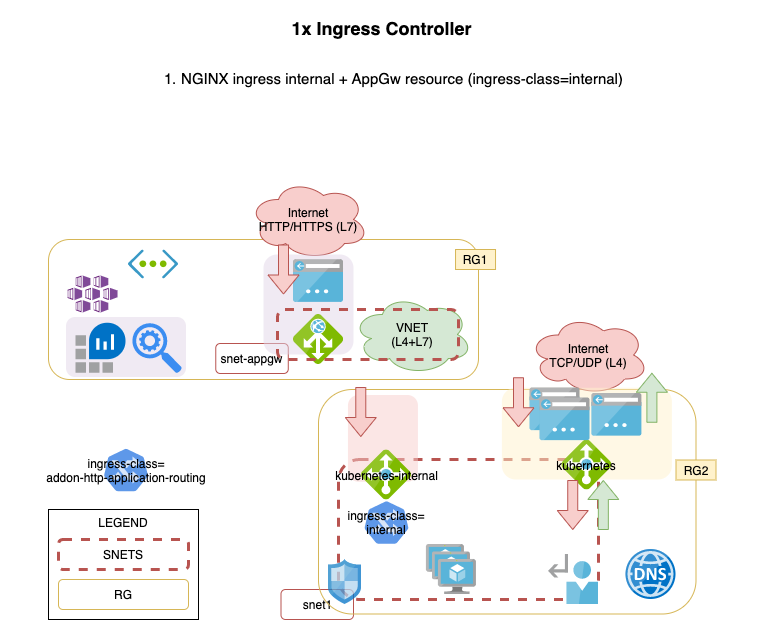

The diagram above was exported from draw.io. Its source (the exported page's mxGraphModel, read from the mxfile embedded in the PNG):
<mxGraphModel dx="1106" dy="830" grid="1" gridSize="10" guides="1" tooltips="1" connect="1" arrows="1" fold="1" page="1" pageScale="1" pageWidth="1169" pageHeight="827" math="0" shadow="0">
  <root>
    <mxCell id="tuexY-ehG0Dru2S_N072-0" />
    <mxCell id="tuexY-ehG0Dru2S_N072-1" parent="tuexY-ehG0Dru2S_N072-0" />
    <mxCell id="tuexY-ehG0Dru2S_N072-3" value="" style="rounded=1;whiteSpace=wrap;html=1;fillColor=none;strokeColor=#d6b656;strokeWidth=1;verticalAlign=top;" parent="tuexY-ehG0Dru2S_N072-1" vertex="1">
      <mxGeometry x="251" y="254" width="430" height="140" as="geometry" />
    </mxCell>
    <mxCell id="ycvU10SkqPmlTY4F_qPc-1" value="snet-appgw" style="rounded=1;whiteSpace=wrap;html=1;fillColor=none;strokeColor=#b85450;strokeWidth=1;" parent="tuexY-ehG0Dru2S_N072-1" vertex="1">
      <mxGeometry x="418.27" y="358" width="72.5" height="30" as="geometry" />
    </mxCell>
    <mxCell id="ycvU10SkqPmlTY4F_qPc-2" value="snet1" style="rounded=1;whiteSpace=wrap;html=1;fillColor=none;strokeColor=#b85450;strokeWidth=1;" parent="tuexY-ehG0Dru2S_N072-1" vertex="1">
      <mxGeometry x="483.5" y="604" width="72.5" height="30" as="geometry" />
    </mxCell>
    <mxCell id="tuexY-ehG0Dru2S_N072-2" value="" style="rounded=1;whiteSpace=wrap;html=1;fillColor=none;strokeColor=#d6b656;strokeWidth=1;" parent="tuexY-ehG0Dru2S_N072-1" vertex="1">
      <mxGeometry x="521" y="404" width="377.5" height="224.5" as="geometry" />
    </mxCell>
    <mxCell id="tuexY-ehG0Dru2S_N072-5" value="LEGEND" style="rounded=0;whiteSpace=wrap;html=1;verticalAlign=top;" parent="tuexY-ehG0Dru2S_N072-1" vertex="1">
      <mxGeometry x="251" y="524" width="150" height="110" as="geometry" />
    </mxCell>
    <mxCell id="tuexY-ehG0Dru2S_N072-6" value="" style="rounded=1;whiteSpace=wrap;html=1;fillColor=none;dashed=1;strokeColor=#b85450;strokeWidth=3;" parent="tuexY-ehG0Dru2S_N072-1" vertex="1">
      <mxGeometry x="541" y="474" width="260" height="140" as="geometry" />
    </mxCell>
    <mxCell id="tuexY-ehG0Dru2S_N072-8" value="" style="shape=image;verticalLabelPosition=bottom;verticalAlign=top;imageAspect=0;aspect=fixed;image=data:image/svg+xml,(base64 omitted: 7300 chars)" parent="tuexY-ehG0Dru2S_N072-1" vertex="1">
      <mxGeometry x="628.93" y="559" width="50" height="50" as="geometry" />
    </mxCell>
    <mxCell id="tuexY-ehG0Dru2S_N072-11" value="SNETS" style="rounded=1;whiteSpace=wrap;html=1;fillColor=none;dashed=1;strokeColor=#b85450;strokeWidth=3;" parent="tuexY-ehG0Dru2S_N072-1" vertex="1">
      <mxGeometry x="261" y="554" width="130" height="30" as="geometry" />
    </mxCell>
    <mxCell id="tuexY-ehG0Dru2S_N072-12" value="" style="aspect=fixed;html=1;points=[];align=center;image;fontSize=12;image=img/lib/mscae/DNS.svg;strokeWidth=1;" parent="tuexY-ehG0Dru2S_N072-1" vertex="1">
      <mxGeometry x="828.5" y="564" width="50" height="50" as="geometry" />
    </mxCell>
    <mxCell id="tuexY-ehG0Dru2S_N072-13" value="" style="aspect=fixed;html=1;points=[];align=center;image;fontSize=12;image=img/lib/mscae/Network_Security_Groups_Classic.svg;strokeWidth=1;opacity=75;" parent="tuexY-ehG0Dru2S_N072-1" vertex="1">
      <mxGeometry x="531" y="574" width="33.3" height="45" as="geometry" />
    </mxCell>
    <mxCell id="tuexY-ehG0Dru2S_N072-14" value="" style="shape=image;verticalLabelPosition=bottom;verticalAlign=top;imageAspect=0;aspect=fixed;image=data:image/svg+xml,(base64 omitted: 2852 chars);strokeWidth=1;" parent="tuexY-ehG0Dru2S_N072-1" vertex="1">
      <mxGeometry x="751" y="569" width="50" height="50" as="geometry" />
    </mxCell>
    <mxCell id="tuexY-ehG0Dru2S_N072-15" value="RG" style="rounded=1;whiteSpace=wrap;html=1;fillColor=none;strokeColor=#d6b656;strokeWidth=1;" parent="tuexY-ehG0Dru2S_N072-1" vertex="1">
      <mxGeometry x="261" y="594" width="130" height="30" as="geometry" />
    </mxCell>
    <mxCell id="tuexY-ehG0Dru2S_N072-20" value="&lt;div&gt;&lt;ol style=&quot;font-size: 15px&quot;&gt;&lt;li&gt;&lt;font style=&quot;font-size: 15px&quot;&gt;NGINX ingress internal +&amp;nbsp;&lt;/font&gt;&lt;span&gt;AppGw resource&amp;nbsp;&lt;/span&gt;&lt;span&gt;(ingress-class=internal)&lt;/span&gt;&lt;/li&gt;&lt;/ol&gt;&lt;/div&gt;" style="text;html=1;strokeColor=none;fillColor=none;align=center;verticalAlign=middle;whiteSpace=wrap;rounded=0;spacing=0;" parent="tuexY-ehG0Dru2S_N072-1" vertex="1">
      <mxGeometry x="208" y="65" width="754" height="55" as="geometry" />
    </mxCell>
    <mxCell id="tuexY-ehG0Dru2S_N072-21" value="RG2" style="text;html=1;strokeColor=#d6b656;fillColor=#fff2cc;align=center;verticalAlign=middle;whiteSpace=wrap;rounded=0;" parent="tuexY-ehG0Dru2S_N072-1" vertex="1">
      <mxGeometry x="878.5" y="474.5" width="40" height="20" as="geometry" />
    </mxCell>
    <mxCell id="tuexY-ehG0Dru2S_N072-23" value="RG1" style="text;html=1;strokeColor=#d6b656;fillColor=#fff2cc;align=center;verticalAlign=middle;whiteSpace=wrap;rounded=0;" parent="tuexY-ehG0Dru2S_N072-1" vertex="1">
      <mxGeometry x="658.03" y="264" width="40" height="20" as="geometry" />
    </mxCell>
    <mxCell id="tuexY-ehG0Dru2S_N072-24" value="&lt;span style=&quot;font-weight: 400&quot;&gt;VNET&lt;br&gt;(L4+L7)&lt;br&gt;&lt;/span&gt;" style="ellipse;shape=cloud;whiteSpace=wrap;html=1;fillColor=#d5e8d4;strokeColor=#82b366;verticalAlign=middle;align=center;fontStyle=1" parent="tuexY-ehG0Dru2S_N072-1" vertex="1">
      <mxGeometry x="554.87" y="309" width="120" height="80" as="geometry" />
    </mxCell>
    <mxCell id="tuexY-ehG0Dru2S_N072-25" value="Internet&lt;br&gt;HTTP/HTTPS (L7)" style="ellipse;shape=cloud;whiteSpace=wrap;html=1;fillColor=#f8cecc;strokeColor=#b85450;verticalAlign=middle;align=center;" parent="tuexY-ehG0Dru2S_N072-1" vertex="1">
      <mxGeometry x="451" y="194" width="120" height="80" as="geometry" />
    </mxCell>
    <mxCell id="tuexY-ehG0Dru2S_N072-26" value="" style="group" parent="tuexY-ehG0Dru2S_N072-1" vertex="1" connectable="0">
      <mxGeometry x="466" y="259" width="90" height="120" as="geometry" />
    </mxCell>
    <mxCell id="tuexY-ehG0Dru2S_N072-27" value="" style="rounded=1;whiteSpace=wrap;html=1;fillColor=#e1d5e7;strokeColor=none;strokeWidth=1;opacity=50;" parent="tuexY-ehG0Dru2S_N072-26" vertex="1">
      <mxGeometry y="10" width="90" height="100" as="geometry" />
    </mxCell>
    <mxCell id="tuexY-ehG0Dru2S_N072-28" value="" style="aspect=fixed;html=1;points=[];align=center;image;fontSize=12;image=img/lib/mscae/Application_Gateway.svg;" parent="tuexY-ehG0Dru2S_N072-26" vertex="1">
      <mxGeometry x="30" y="70" width="50" height="50" as="geometry" />
    </mxCell>
    <mxCell id="tuexY-ehG0Dru2S_N072-29" value="" style="shape=image;verticalLabelPosition=bottom;verticalAlign=top;imageAspect=0;aspect=fixed;image=data:image/svg+xml,(base64 omitted: 4100 chars);strokeWidth=1;" parent="tuexY-ehG0Dru2S_N072-26" vertex="1">
      <mxGeometry x="30" y="11.25" width="50" height="50" as="geometry" />
    </mxCell>
    <mxCell id="tuexY-ehG0Dru2S_N072-30" value="" style="shape=flexArrow;endArrow=classic;html=1;fillColor=#f8cecc;strokeColor=#b85450;" parent="tuexY-ehG0Dru2S_N072-26" edge="1">
      <mxGeometry width="50" height="50" relative="1" as="geometry">
        <mxPoint x="20" as="sourcePoint" />
        <mxPoint x="20" y="50" as="targetPoint" />
      </mxGeometry>
    </mxCell>
    <mxCell id="tuexY-ehG0Dru2S_N072-32" value="" style="group" parent="tuexY-ehG0Dru2S_N072-1" vertex="1" connectable="0">
      <mxGeometry x="531" y="384" width="122.88999999999999" height="160.5" as="geometry" />
    </mxCell>
    <mxCell id="tuexY-ehG0Dru2S_N072-33" value="" style="rounded=1;whiteSpace=wrap;html=1;fillColor=#f8cecc;strokeColor=none;strokeWidth=1;opacity=50;" parent="tuexY-ehG0Dru2S_N072-32" vertex="1">
      <mxGeometry x="19.439999999999987" y="25.5" width="70" height="86.75" as="geometry" />
    </mxCell>
    <mxCell id="tuexY-ehG0Dru2S_N072-34" value="" style="shape=flexArrow;endArrow=classic;html=1;fillColor=#f8cecc;strokeColor=#b85450;" parent="tuexY-ehG0Dru2S_N072-32" edge="1">
      <mxGeometry width="50" height="50" relative="1" as="geometry">
        <mxPoint x="32.27999999999945" y="17.5" as="sourcePoint" />
        <mxPoint x="32.27999999999945" y="67.5" as="targetPoint" />
      </mxGeometry>
    </mxCell>
    <mxCell id="tuexY-ehG0Dru2S_N072-35" value="" style="group" parent="tuexY-ehG0Dru2S_N072-32" vertex="1" connectable="0">
      <mxGeometry x="13.000000000000046" y="130.5" width="90" height="45" as="geometry" />
    </mxCell>
    <mxCell id="tuexY-ehG0Dru2S_N072-36" value="" style="html=1;dashed=0;whitespace=wrap;fillColor=#2875E2;strokeColor=#ffffff;points=[[0.005,0.63,0],[0.1,0.2,0],[0.9,0.2,0],[0.5,0,0],[0.995,0.63,0],[0.72,0.99,0],[0.5,1,0],[0.28,0.99,0]];shape=mxgraph.kubernetes.icon;prIcon=ing;opacity=75;" parent="tuexY-ehG0Dru2S_N072-35" vertex="1">
      <mxGeometry x="20" width="50" height="45" as="geometry" />
    </mxCell>
    <mxCell id="tuexY-ehG0Dru2S_N072-37" value="ingress-class=&lt;br&gt;internal" style="text;html=1;strokeColor=none;fillColor=none;align=center;verticalAlign=middle;whiteSpace=wrap;rounded=0;" parent="tuexY-ehG0Dru2S_N072-35" vertex="1">
      <mxGeometry y="10" width="90" height="25" as="geometry" />
    </mxCell>
    <mxCell id="tuexY-ehG0Dru2S_N072-38" value="" style="group" parent="tuexY-ehG0Dru2S_N072-32" vertex="1" connectable="0">
      <mxGeometry x="-3.45" y="80.5" width="122.88999999999999" height="50" as="geometry" />
    </mxCell>
    <mxCell id="tuexY-ehG0Dru2S_N072-39" value="" style="shape=image;verticalLabelPosition=bottom;verticalAlign=top;imageAspect=0;aspect=fixed;image=data:image/svg+xml,(base64 omitted: 3392 chars);strokeWidth=1;" parent="tuexY-ehG0Dru2S_N072-38" vertex="1">
      <mxGeometry x="36.44999999999993" width="50" height="50" as="geometry" />
    </mxCell>
    <mxCell id="tuexY-ehG0Dru2S_N072-40" value="kubernetes-internal" style="text;html=1;strokeColor=none;fillColor=none;align=center;verticalAlign=middle;whiteSpace=wrap;rounded=0;opacity=75;" parent="tuexY-ehG0Dru2S_N072-38" vertex="1">
      <mxGeometry y="15" width="122.89" height="20" as="geometry" />
    </mxCell>
    <mxCell id="tuexY-ehG0Dru2S_N072-53" value="&lt;span style=&quot;font-weight: normal&quot;&gt;Internet&lt;br&gt;TCP/UDP (L4)&lt;/span&gt;" style="ellipse;shape=cloud;whiteSpace=wrap;html=1;fillColor=#f8cecc;strokeColor=#b85450;verticalAlign=middle;align=center;fontStyle=1" parent="tuexY-ehG0Dru2S_N072-1" vertex="1">
      <mxGeometry x="731.04" y="329.5" width="120" height="80" as="geometry" />
    </mxCell>
    <mxCell id="tuexY-ehG0Dru2S_N072-54" value="" style="rounded=1;whiteSpace=wrap;html=1;fillColor=none;dashed=1;strokeColor=#b85450;strokeWidth=3;" parent="tuexY-ehG0Dru2S_N072-1" vertex="1">
      <mxGeometry x="480" y="324" width="181" height="50" as="geometry" />
    </mxCell>
    <mxCell id="tuexY-ehG0Dru2S_N072-42" value="" style="rounded=1;whiteSpace=wrap;html=1;fillColor=#fff2cc;strokeColor=none;strokeWidth=1;opacity=50;" parent="tuexY-ehG0Dru2S_N072-1" vertex="1">
      <mxGeometry x="704.4000000000001" y="402.25" width="170" height="91.75" as="geometry" />
    </mxCell>
    <mxCell id="tuexY-ehG0Dru2S_N072-43" value="" style="shape=image;verticalLabelPosition=bottom;verticalAlign=top;imageAspect=0;aspect=fixed;image=data:image/svg+xml,(base64 omitted: 3392 chars);strokeWidth=1;" parent="tuexY-ehG0Dru2S_N072-1" vertex="1">
      <mxGeometry x="764.4000000000001" y="454.5" width="50" height="50" as="geometry" />
    </mxCell>
    <mxCell id="tuexY-ehG0Dru2S_N072-44" value="" style="shape=image;verticalLabelPosition=bottom;verticalAlign=top;imageAspect=0;aspect=fixed;image=data:image/svg+xml,(base64 omitted: 4100 chars);strokeWidth=1;" parent="tuexY-ehG0Dru2S_N072-1" vertex="1">
      <mxGeometry x="732.51" y="398.5" width="50" height="50" as="geometry" />
    </mxCell>
    <mxCell id="tuexY-ehG0Dru2S_N072-49" value="kubernetes" style="text;html=1;strokeColor=none;fillColor=none;align=center;verticalAlign=middle;whiteSpace=wrap;rounded=0;opacity=75;" parent="tuexY-ehG0Dru2S_N072-1" vertex="1">
      <mxGeometry x="769.4000000000001" y="469.5" width="40" height="20" as="geometry" />
    </mxCell>
    <mxCell id="tuexY-ehG0Dru2S_N072-50" value="" style="shape=image;verticalLabelPosition=bottom;verticalAlign=top;imageAspect=0;aspect=fixed;image=data:image/svg+xml,(base64 omitted: 4100 chars);strokeWidth=1;" parent="tuexY-ehG0Dru2S_N072-1" vertex="1">
      <mxGeometry x="794.3999999999999" y="404" width="50" height="50" as="geometry" />
    </mxCell>
    <mxCell id="tuexY-ehG0Dru2S_N072-51" value="" style="shape=flexArrow;endArrow=classic;html=1;fillColor=#d5e8d4;strokeColor=#82b366;" parent="tuexY-ehG0Dru2S_N072-1" edge="1">
      <mxGeometry width="50" height="50" relative="1" as="geometry">
        <mxPoint x="854.3999999999999" y="437.25" as="sourcePoint" />
        <mxPoint x="854.3999999999999" y="387.25" as="targetPoint" />
      </mxGeometry>
    </mxCell>
    <mxCell id="tuexY-ehG0Dru2S_N072-52" value="" style="shape=image;verticalLabelPosition=bottom;verticalAlign=top;imageAspect=0;aspect=fixed;image=data:image/svg+xml,(base64 omitted: 4100 chars);strokeWidth=1;" parent="tuexY-ehG0Dru2S_N072-1" vertex="1">
      <mxGeometry x="742.51" y="408.5" width="50" height="50" as="geometry" />
    </mxCell>
    <mxCell id="tuexY-ehG0Dru2S_N072-45" value="" style="shape=flexArrow;endArrow=classic;html=1;fillColor=#f8cecc;strokeColor=#b85450;" parent="tuexY-ehG0Dru2S_N072-1" edge="1">
      <mxGeometry width="50" height="50" relative="1" as="geometry">
        <mxPoint x="720.9999999999995" y="391.75" as="sourcePoint" />
        <mxPoint x="720.9999999999995" y="441.75" as="targetPoint" />
      </mxGeometry>
    </mxCell>
    <mxCell id="QBdcOBftzZqqK8LrP76R-1" value="" style="shape=flexArrow;endArrow=classic;html=1;fillColor=#f8cecc;strokeColor=#b85450;" parent="tuexY-ehG0Dru2S_N072-1" edge="1">
      <mxGeometry width="50" height="50" relative="1" as="geometry">
        <mxPoint x="775.2399999999996" y="494.5" as="sourcePoint" />
        <mxPoint x="775.2399999999996" y="544.5" as="targetPoint" />
      </mxGeometry>
    </mxCell>
    <mxCell id="QBdcOBftzZqqK8LrP76R-2" value="" style="shape=flexArrow;endArrow=classic;html=1;fillColor=#d5e8d4;strokeColor=#82b366;" parent="tuexY-ehG0Dru2S_N072-1" edge="1">
      <mxGeometry width="50" height="50" relative="1" as="geometry">
        <mxPoint x="805.8399999999997" y="544.5" as="sourcePoint" />
        <mxPoint x="805.8399999999997" y="494.5" as="targetPoint" />
      </mxGeometry>
    </mxCell>
    <mxCell id="av5Yam-YoQRW9wtK63bv-0" value="&lt;div&gt;&lt;div&gt;&lt;span style=&quot;font-size: 18px&quot;&gt;&lt;b&gt;1x Ingress Controller&lt;/b&gt;&lt;/span&gt;&lt;/div&gt;&lt;/div&gt;" style="text;html=1;strokeColor=none;fillColor=none;align=center;verticalAlign=middle;whiteSpace=wrap;rounded=0;spacing=0;" parent="tuexY-ehG0Dru2S_N072-1" vertex="1">
      <mxGeometry x="422" y="20" width="325" height="45" as="geometry" />
    </mxCell>
    <mxCell id="tuexY-ehG0Dru2S_N072-9" value="" style="shape=image;verticalLabelPosition=bottom;verticalAlign=top;imageAspect=0;aspect=fixed;image=data:image/svg+xml,(base64 omitted: 6516 chars)" parent="tuexY-ehG0Dru2S_N072-1" vertex="1">
      <mxGeometry x="270.53" y="284" width="50" height="50" as="geometry" />
    </mxCell>
    <mxCell id="tuexY-ehG0Dru2S_N072-10" value="" style="shape=image;verticalLabelPosition=bottom;verticalAlign=top;imageAspect=0;aspect=fixed;image=data:image/svg+xml,(base64 omitted: 2876 chars)" parent="tuexY-ehG0Dru2S_N072-1" vertex="1">
      <mxGeometry x="331" y="254" width="50" height="50" as="geometry" />
    </mxCell>
    <mxCell id="tuexY-ehG0Dru2S_N072-16" value="" style="group" parent="tuexY-ehG0Dru2S_N072-1" vertex="1" connectable="0">
      <mxGeometry x="268.5" y="331.5" width="120" height="60" as="geometry" />
    </mxCell>
    <mxCell id="tuexY-ehG0Dru2S_N072-17" value="" style="rounded=1;whiteSpace=wrap;html=1;fillColor=#e1d5e7;strokeColor=none;strokeWidth=1;opacity=50;" parent="tuexY-ehG0Dru2S_N072-16" vertex="1">
      <mxGeometry width="120" height="60" as="geometry" />
    </mxCell>
    <mxCell id="tuexY-ehG0Dru2S_N072-18" value="" style="aspect=fixed;html=1;points=[];align=center;image;fontSize=12;image=img/lib/mscae/Log_Analytics_Workspaces.svg;" parent="tuexY-ehG0Dru2S_N072-16" vertex="1">
      <mxGeometry x="10" y="6.25" width="50" height="50" as="geometry" />
    </mxCell>
    <mxCell id="tuexY-ehG0Dru2S_N072-19" value="" style="html=1;aspect=fixed;strokeColor=none;shadow=0;align=center;verticalAlign=top;fillColor=#3B8DF1;shape=mxgraph.gcp2.solution" parent="tuexY-ehG0Dru2S_N072-16" vertex="1">
      <mxGeometry x="66.38999999999999" y="6.25" width="49.5" height="50" as="geometry" />
    </mxCell>
    <mxCell id="0dxv_UhAIbz0qBrlPEDZ-3" value="" style="group" parent="tuexY-ehG0Dru2S_N072-1" vertex="1" connectable="0">
      <mxGeometry x="240.61" y="462" width="175.78999999999996" height="45" as="geometry" />
    </mxCell>
    <mxCell id="0dxv_UhAIbz0qBrlPEDZ-0" value="" style="group" parent="0dxv_UhAIbz0qBrlPEDZ-3" vertex="1" connectable="0">
      <mxGeometry width="175.78999999999996" height="45" as="geometry" />
    </mxCell>
    <mxCell id="0dxv_UhAIbz0qBrlPEDZ-1" value="" style="html=1;dashed=0;whitespace=wrap;fillColor=#2875E2;strokeColor=#ffffff;points=[[0.005,0.63,0],[0.1,0.2,0],[0.9,0.2,0],[0.5,0,0],[0.995,0.63,0],[0.72,0.99,0],[0.5,1,0],[0.28,0.99,0]];shape=mxgraph.kubernetes.icon;prIcon=ing;opacity=75;" parent="0dxv_UhAIbz0qBrlPEDZ-0" vertex="1">
      <mxGeometry x="62.89999999999998" width="50" height="45" as="geometry" />
    </mxCell>
    <mxCell id="0dxv_UhAIbz0qBrlPEDZ-2" value="ingress-class=&lt;br&gt;addon-http-application-routing" style="text;html=1;strokeColor=none;fillColor=none;align=center;verticalAlign=middle;whiteSpace=wrap;rounded=0;" parent="0dxv_UhAIbz0qBrlPEDZ-0" vertex="1">
      <mxGeometry y="10" width="175.79" height="25" as="geometry" />
    </mxCell>
  </root>
</mxGraphModel>